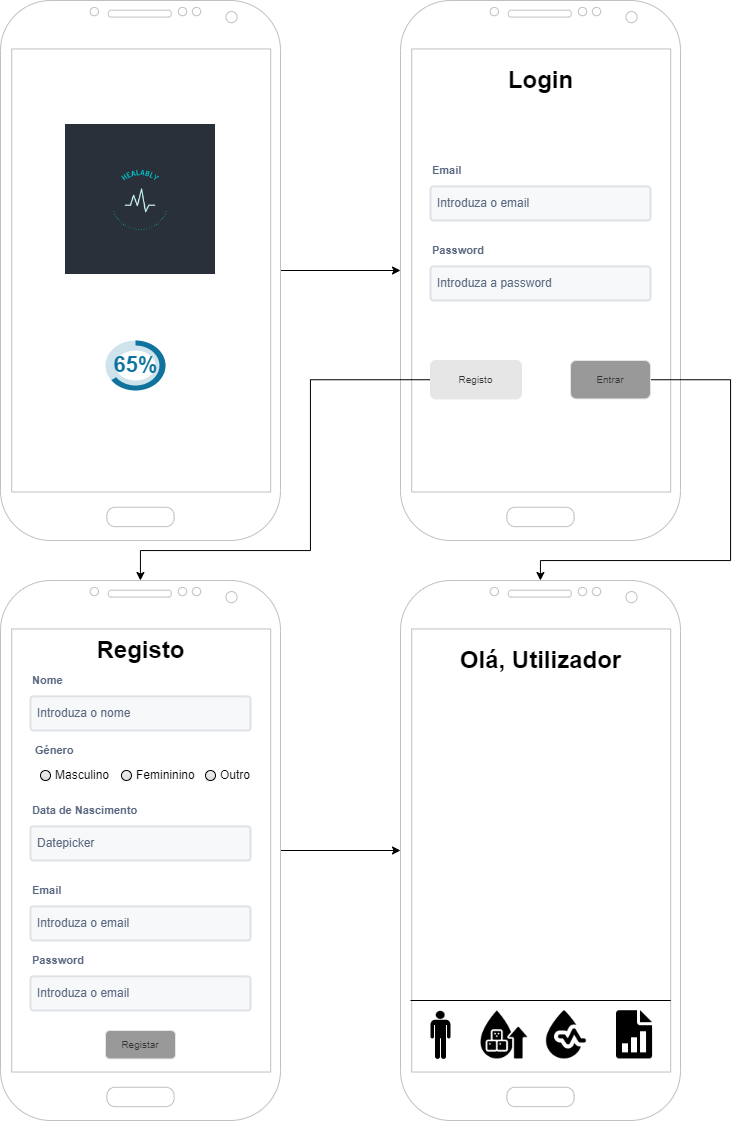

The diagram above was exported from draw.io. Its source (the exported page's mxGraphModel, read from the mxfile embedded in the PNG):
<mxGraphModel dx="1219" dy="713" grid="1" gridSize="10" guides="1" tooltips="1" connect="1" arrows="1" fold="1" page="1" pageScale="1" pageWidth="827" pageHeight="1169" math="0" shadow="0">
  <root>
    <mxCell id="0" />
    <mxCell id="1" parent="0" />
    <mxCell id="9FvpPOrSB5tQfoKWPGQB-4" value="" style="verticalLabelPosition=bottom;verticalAlign=top;html=1;shape=mxgraph.basic.donut;dx=10;strokeColor=none;fillColor=#10739E;fontSize=10;align=center;fillOpacity=20;" parent="1" vertex="1">
      <mxGeometry x="185" y="380" width="60" height="50" as="geometry" />
    </mxCell>
    <mxCell id="9FvpPOrSB5tQfoKWPGQB-5" value="65%" style="verticalLabelPosition=middle;verticalAlign=middle;html=1;shape=mxgraph.basic.partConcEllipse;startAngle=0;endAngle=0.65;arcWidth=0.2;strokeColor=none;fillColor=#10739E;fontSize=22;fontColor=#10739E;align=center;fontStyle=1" parent="9FvpPOrSB5tQfoKWPGQB-4" vertex="1">
      <mxGeometry width="60" height="50" as="geometry" />
    </mxCell>
    <mxCell id="yPfMMkqpufvK40feDqD_-15" style="edgeStyle=orthogonalEdgeStyle;rounded=0;orthogonalLoop=1;jettySize=auto;html=1;entryX=0;entryY=0.5;entryDx=0;entryDy=0;entryPerimeter=0;" edge="1" parent="1" source="9FvpPOrSB5tQfoKWPGQB-20" target="9FvpPOrSB5tQfoKWPGQB-142">
      <mxGeometry relative="1" as="geometry" />
    </mxCell>
    <mxCell id="9FvpPOrSB5tQfoKWPGQB-20" value="" style="verticalLabelPosition=bottom;verticalAlign=top;html=1;shadow=0;dashed=0;strokeWidth=1;shape=mxgraph.android.phone2;strokeColor=#c0c0c0;" parent="1" vertex="1">
      <mxGeometry x="80" y="620" width="280" height="540" as="geometry" />
    </mxCell>
    <mxCell id="9FvpPOrSB5tQfoKWPGQB-21" value="Registo" style="text;strokeColor=none;fillColor=none;html=1;fontSize=24;fontStyle=1;verticalAlign=middle;align=center;" parent="1" vertex="1">
      <mxGeometry x="170" y="670" width="100" height="40" as="geometry" />
    </mxCell>
    <mxCell id="9FvpPOrSB5tQfoKWPGQB-22" value="" style="group" parent="1" vertex="1" connectable="0">
      <mxGeometry x="110" y="710" width="220" height="60" as="geometry" />
    </mxCell>
    <mxCell id="9FvpPOrSB5tQfoKWPGQB-23" value="Nome" style="fillColor=none;strokeColor=none;html=1;fontSize=11;fontStyle=0;align=left;fontColor=#596780;fontStyle=1;fontSize=11" parent="9FvpPOrSB5tQfoKWPGQB-22" vertex="1">
      <mxGeometry width="182.0689655172414" height="20.689655172413794" as="geometry" />
    </mxCell>
    <mxCell id="9FvpPOrSB5tQfoKWPGQB-24" value="Introduza o nome" style="rounded=1;arcSize=9;fillColor=#F7F8F9;align=left;spacingLeft=5;strokeColor=#DEE1E6;html=1;strokeWidth=2;fontColor=#596780;fontSize=12" parent="9FvpPOrSB5tQfoKWPGQB-22" vertex="1">
      <mxGeometry y="25.862068965517242" width="220.00000000000003" height="34.13793103448276" as="geometry" />
    </mxCell>
    <mxCell id="9FvpPOrSB5tQfoKWPGQB-28" value="Registar" style="rounded=1;html=1;shadow=0;dashed=0;whiteSpace=wrap;fontSize=10;fillColor=#999999;align=center;strokeColor=#E6E6E6;fontColor=#333333;" parent="1" vertex="1">
      <mxGeometry x="185" y="1070" width="70" height="28.44" as="geometry" />
    </mxCell>
    <mxCell id="9FvpPOrSB5tQfoKWPGQB-33" value="" style="group" parent="1" vertex="1" connectable="0">
      <mxGeometry x="110" y="840" width="220" height="60" as="geometry" />
    </mxCell>
    <mxCell id="9FvpPOrSB5tQfoKWPGQB-34" value="Data de Nascimento" style="fillColor=none;strokeColor=none;html=1;fontSize=11;fontStyle=0;align=left;fontColor=#596780;fontStyle=1;fontSize=11" parent="9FvpPOrSB5tQfoKWPGQB-33" vertex="1">
      <mxGeometry width="182.0689655172414" height="20.689655172413794" as="geometry" />
    </mxCell>
    <mxCell id="9FvpPOrSB5tQfoKWPGQB-35" value="Datepicker" style="rounded=1;arcSize=9;fillColor=#F7F8F9;align=left;spacingLeft=5;strokeColor=#DEE1E6;html=1;strokeWidth=2;fontColor=#596780;fontSize=12" parent="9FvpPOrSB5tQfoKWPGQB-33" vertex="1">
      <mxGeometry y="25.862068965517242" width="220.00000000000003" height="34.13793103448276" as="geometry" />
    </mxCell>
    <mxCell id="9FvpPOrSB5tQfoKWPGQB-94" value="" style="group" parent="1" vertex="1" connectable="0">
      <mxGeometry x="110" y="920" width="220" height="60" as="geometry" />
    </mxCell>
    <mxCell id="9FvpPOrSB5tQfoKWPGQB-95" value="Email" style="fillColor=none;strokeColor=none;html=1;fontSize=11;fontStyle=0;align=left;fontColor=#596780;fontStyle=1;fontSize=11" parent="9FvpPOrSB5tQfoKWPGQB-94" vertex="1">
      <mxGeometry width="182.0689655172414" height="20.689655172413794" as="geometry" />
    </mxCell>
    <mxCell id="9FvpPOrSB5tQfoKWPGQB-96" value="Introduza o email" style="rounded=1;arcSize=9;fillColor=#F7F8F9;align=left;spacingLeft=5;strokeColor=#DEE1E6;html=1;strokeWidth=2;fontColor=#596780;fontSize=12" parent="9FvpPOrSB5tQfoKWPGQB-94" vertex="1">
      <mxGeometry y="25.862068965517242" width="220.00000000000003" height="34.13793103448276" as="geometry" />
    </mxCell>
    <mxCell id="9FvpPOrSB5tQfoKWPGQB-97" value="" style="group" parent="1" vertex="1" connectable="0">
      <mxGeometry x="110" y="990" width="220" height="60" as="geometry" />
    </mxCell>
    <mxCell id="9FvpPOrSB5tQfoKWPGQB-98" value="Password" style="fillColor=none;strokeColor=none;html=1;fontSize=11;fontStyle=0;align=left;fontColor=#596780;fontStyle=1;fontSize=11" parent="9FvpPOrSB5tQfoKWPGQB-97" vertex="1">
      <mxGeometry width="182.0689655172414" height="20.689655172413794" as="geometry" />
    </mxCell>
    <mxCell id="9FvpPOrSB5tQfoKWPGQB-99" value="Introduza o email" style="rounded=1;arcSize=9;fillColor=#F7F8F9;align=left;spacingLeft=5;strokeColor=#DEE1E6;html=1;strokeWidth=2;fontColor=#596780;fontSize=12" parent="9FvpPOrSB5tQfoKWPGQB-97" vertex="1">
      <mxGeometry y="25.862068965517242" width="220.00000000000003" height="34.13793103448276" as="geometry" />
    </mxCell>
    <mxCell id="9FvpPOrSB5tQfoKWPGQB-103" value="" style="verticalLabelPosition=bottom;verticalAlign=top;html=1;shadow=0;dashed=0;strokeWidth=1;shape=mxgraph.android.phone2;strokeColor=#c0c0c0;" parent="1" vertex="1">
      <mxGeometry x="480" y="40" width="280" height="540" as="geometry" />
    </mxCell>
    <mxCell id="9FvpPOrSB5tQfoKWPGQB-120" value="Login" style="text;strokeColor=none;fillColor=none;html=1;fontSize=24;fontStyle=1;verticalAlign=middle;align=center;" parent="1" vertex="1">
      <mxGeometry x="570" y="100" width="100" height="40" as="geometry" />
    </mxCell>
    <mxCell id="9FvpPOrSB5tQfoKWPGQB-172" style="edgeStyle=orthogonalEdgeStyle;rounded=0;orthogonalLoop=1;jettySize=auto;html=1;" parent="1" source="9FvpPOrSB5tQfoKWPGQB-127" target="9FvpPOrSB5tQfoKWPGQB-142" edge="1">
      <mxGeometry relative="1" as="geometry">
        <Array as="points">
          <mxPoint x="810" y="419" />
          <mxPoint x="810" y="600" />
          <mxPoint x="620" y="600" />
        </Array>
      </mxGeometry>
    </mxCell>
    <mxCell id="9FvpPOrSB5tQfoKWPGQB-127" value="Entrar" style="rounded=1;html=1;shadow=0;dashed=0;whiteSpace=wrap;fontSize=10;fillColor=#999999;align=center;strokeColor=#E6E6E6;fontColor=#333333;" parent="1" vertex="1">
      <mxGeometry x="650" y="400" width="80" height="38.44" as="geometry" />
    </mxCell>
    <mxCell id="9FvpPOrSB5tQfoKWPGQB-141" style="edgeStyle=orthogonalEdgeStyle;rounded=0;orthogonalLoop=1;jettySize=auto;html=1;" parent="1" source="9FvpPOrSB5tQfoKWPGQB-128" target="9FvpPOrSB5tQfoKWPGQB-20" edge="1">
      <mxGeometry relative="1" as="geometry">
        <Array as="points">
          <mxPoint x="390" y="419" />
          <mxPoint x="390" y="590" />
          <mxPoint x="220" y="590" />
        </Array>
      </mxGeometry>
    </mxCell>
    <mxCell id="9FvpPOrSB5tQfoKWPGQB-128" value="Registo" style="rounded=1;html=1;shadow=0;dashed=0;whiteSpace=wrap;fontSize=10;fillColor=#E6E6E6;align=center;strokeColor=#E6E6E6;fontColor=#333333;" parent="1" vertex="1">
      <mxGeometry x="510" y="400" width="91" height="38.44" as="geometry" />
    </mxCell>
    <mxCell id="9FvpPOrSB5tQfoKWPGQB-132" value="" style="group" parent="1" vertex="1" connectable="0">
      <mxGeometry x="510" y="200" width="220" height="60" as="geometry" />
    </mxCell>
    <mxCell id="9FvpPOrSB5tQfoKWPGQB-133" value="Email" style="fillColor=none;strokeColor=none;html=1;fontSize=11;fontStyle=0;align=left;fontColor=#596780;fontStyle=1;fontSize=11" parent="9FvpPOrSB5tQfoKWPGQB-132" vertex="1">
      <mxGeometry width="182.0689655172414" height="20.689655172413794" as="geometry" />
    </mxCell>
    <mxCell id="9FvpPOrSB5tQfoKWPGQB-134" value="Introduza o email" style="rounded=1;arcSize=9;fillColor=#F7F8F9;align=left;spacingLeft=5;strokeColor=#DEE1E6;html=1;strokeWidth=2;fontColor=#596780;fontSize=12" parent="9FvpPOrSB5tQfoKWPGQB-132" vertex="1">
      <mxGeometry y="25.862068965517242" width="220.00000000000003" height="34.13793103448276" as="geometry" />
    </mxCell>
    <mxCell id="9FvpPOrSB5tQfoKWPGQB-135" value="" style="group" parent="1" vertex="1" connectable="0">
      <mxGeometry x="510" y="280" width="220" height="60" as="geometry" />
    </mxCell>
    <mxCell id="9FvpPOrSB5tQfoKWPGQB-136" value="Password" style="fillColor=none;strokeColor=none;html=1;fontSize=11;fontStyle=0;align=left;fontColor=#596780;fontStyle=1;fontSize=11" parent="9FvpPOrSB5tQfoKWPGQB-135" vertex="1">
      <mxGeometry width="182.0689655172414" height="20.689655172413794" as="geometry" />
    </mxCell>
    <mxCell id="9FvpPOrSB5tQfoKWPGQB-137" value="Introduza a password" style="rounded=1;arcSize=9;fillColor=#F7F8F9;align=left;spacingLeft=5;strokeColor=#DEE1E6;html=1;strokeWidth=2;fontColor=#596780;fontSize=12" parent="9FvpPOrSB5tQfoKWPGQB-135" vertex="1">
      <mxGeometry y="25.862068965517242" width="220.00000000000003" height="34.13793103448276" as="geometry" />
    </mxCell>
    <mxCell id="9FvpPOrSB5tQfoKWPGQB-140" style="edgeStyle=orthogonalEdgeStyle;rounded=0;orthogonalLoop=1;jettySize=auto;html=1;" parent="1" source="9FvpPOrSB5tQfoKWPGQB-139" target="9FvpPOrSB5tQfoKWPGQB-103" edge="1">
      <mxGeometry relative="1" as="geometry" />
    </mxCell>
    <mxCell id="9FvpPOrSB5tQfoKWPGQB-139" value="" style="verticalLabelPosition=bottom;verticalAlign=top;html=1;shadow=0;dashed=0;strokeWidth=1;shape=mxgraph.android.phone2;strokeColor=#c0c0c0;" parent="1" vertex="1">
      <mxGeometry x="80" y="40" width="280" height="540" as="geometry" />
    </mxCell>
    <mxCell id="9FvpPOrSB5tQfoKWPGQB-142" value="" style="verticalLabelPosition=bottom;verticalAlign=top;html=1;shadow=0;dashed=0;strokeWidth=1;shape=mxgraph.android.phone2;strokeColor=#c0c0c0;" parent="1" vertex="1">
      <mxGeometry x="480" y="620" width="280" height="540" as="geometry" />
    </mxCell>
    <mxCell id="9FvpPOrSB5tQfoKWPGQB-159" value="Olá, Utilizador" style="text;strokeColor=none;fillColor=none;html=1;fontSize=24;fontStyle=1;verticalAlign=middle;align=center;" parent="1" vertex="1">
      <mxGeometry x="570" y="680" width="100" height="40" as="geometry" />
    </mxCell>
    <mxCell id="9FvpPOrSB5tQfoKWPGQB-161" value="" style="shape=image;verticalLabelPosition=bottom;labelBackgroundColor=default;verticalAlign=top;aspect=fixed;imageAspect=0;image=data:image/png,(base64 omitted: 14844 chars);" parent="1" vertex="1">
      <mxGeometry x="145" y="164" width="150" height="150" as="geometry" />
    </mxCell>
    <mxCell id="9FvpPOrSB5tQfoKWPGQB-165" value="" style="shape=mxgraph.signs.people.man_1;html=1;pointerEvents=1;fillColor=#000000;strokeColor=none;verticalLabelPosition=bottom;verticalAlign=top;align=center;" parent="1" vertex="1">
      <mxGeometry x="510" y="1050.44" width="20" height="48" as="geometry" />
    </mxCell>
    <mxCell id="9FvpPOrSB5tQfoKWPGQB-168" value="" style="shape=image;verticalLabelPosition=bottom;labelBackgroundColor=default;verticalAlign=top;aspect=fixed;imageAspect=0;image=https://cdn-icons-png.flaticon.com/512/4420/4420085.png;" parent="1" vertex="1">
      <mxGeometry x="560" y="1050.44" width="48" height="48" as="geometry" />
    </mxCell>
    <mxCell id="9FvpPOrSB5tQfoKWPGQB-169" value="" style="shape=image;verticalLabelPosition=bottom;labelBackgroundColor=default;verticalAlign=top;aspect=fixed;imageAspect=0;image=https://cdn-icons-png.flaticon.com/512/3740/3740526.png;" parent="1" vertex="1">
      <mxGeometry x="622" y="1050.44" width="48" height="48" as="geometry" />
    </mxCell>
    <mxCell id="9FvpPOrSB5tQfoKWPGQB-170" value="" style="shape=image;verticalLabelPosition=bottom;labelBackgroundColor=default;verticalAlign=top;aspect=fixed;imageAspect=0;image=https://cdn-icons-png.flaticon.com/512/726/726199.png;" parent="1" vertex="1">
      <mxGeometry x="690" y="1050.22" width="48.22" height="48.22" as="geometry" />
    </mxCell>
    <mxCell id="9FvpPOrSB5tQfoKWPGQB-171" value="" style="endArrow=none;html=1;rounded=0;" parent="1" edge="1">
      <mxGeometry width="50" height="50" relative="1" as="geometry">
        <mxPoint x="490" y="1040" as="sourcePoint" />
        <mxPoint x="570" y="1040" as="targetPoint" />
        <Array as="points">
          <mxPoint x="750" y="1040" />
        </Array>
      </mxGeometry>
    </mxCell>
    <mxCell id="yPfMMkqpufvK40feDqD_-1" value="Género" style="fillColor=none;strokeColor=none;html=1;fontSize=11;fontStyle=0;align=left;fontColor=#596780;fontStyle=1;fontSize=11" vertex="1" parent="1">
      <mxGeometry x="112.93" y="780" width="182.0689655172414" height="20.689655172413794" as="geometry" />
    </mxCell>
    <mxCell id="yPfMMkqpufvK40feDqD_-2" value="Masculino" style="html=1;shadow=0;dashed=0;shape=mxgraph.bootstrap.radioButton2;labelPosition=right;verticalLabelPosition=middle;align=left;verticalAlign=middle;gradientColor=#DEDEDE;fillColor=#EDEDED;checked=0;spacing=5;checkedFill=#0085FC;checkedStroke=#ffffff;" vertex="1" parent="1">
      <mxGeometry x="120" y="810" width="10" height="10" as="geometry" />
    </mxCell>
    <mxCell id="yPfMMkqpufvK40feDqD_-3" value="Femininino" style="html=1;shadow=0;dashed=0;shape=mxgraph.bootstrap.radioButton2;labelPosition=right;verticalLabelPosition=middle;align=left;verticalAlign=middle;gradientColor=#DEDEDE;fillColor=#EDEDED;checked=0;spacing=5;checkedFill=#0085FC;checkedStroke=#ffffff;" vertex="1" parent="1">
      <mxGeometry x="200.96" y="810" width="10" height="10" as="geometry" />
    </mxCell>
    <mxCell id="yPfMMkqpufvK40feDqD_-7" value="Outro" style="html=1;shadow=0;dashed=0;shape=mxgraph.bootstrap.radioButton2;labelPosition=right;verticalLabelPosition=middle;align=left;verticalAlign=middle;gradientColor=#DEDEDE;fillColor=#EDEDED;checked=0;spacing=5;checkedFill=#0085FC;checkedStroke=#ffffff;" vertex="1" parent="1">
      <mxGeometry x="285" y="810" width="10" height="10" as="geometry" />
    </mxCell>
  </root>
</mxGraphModel>